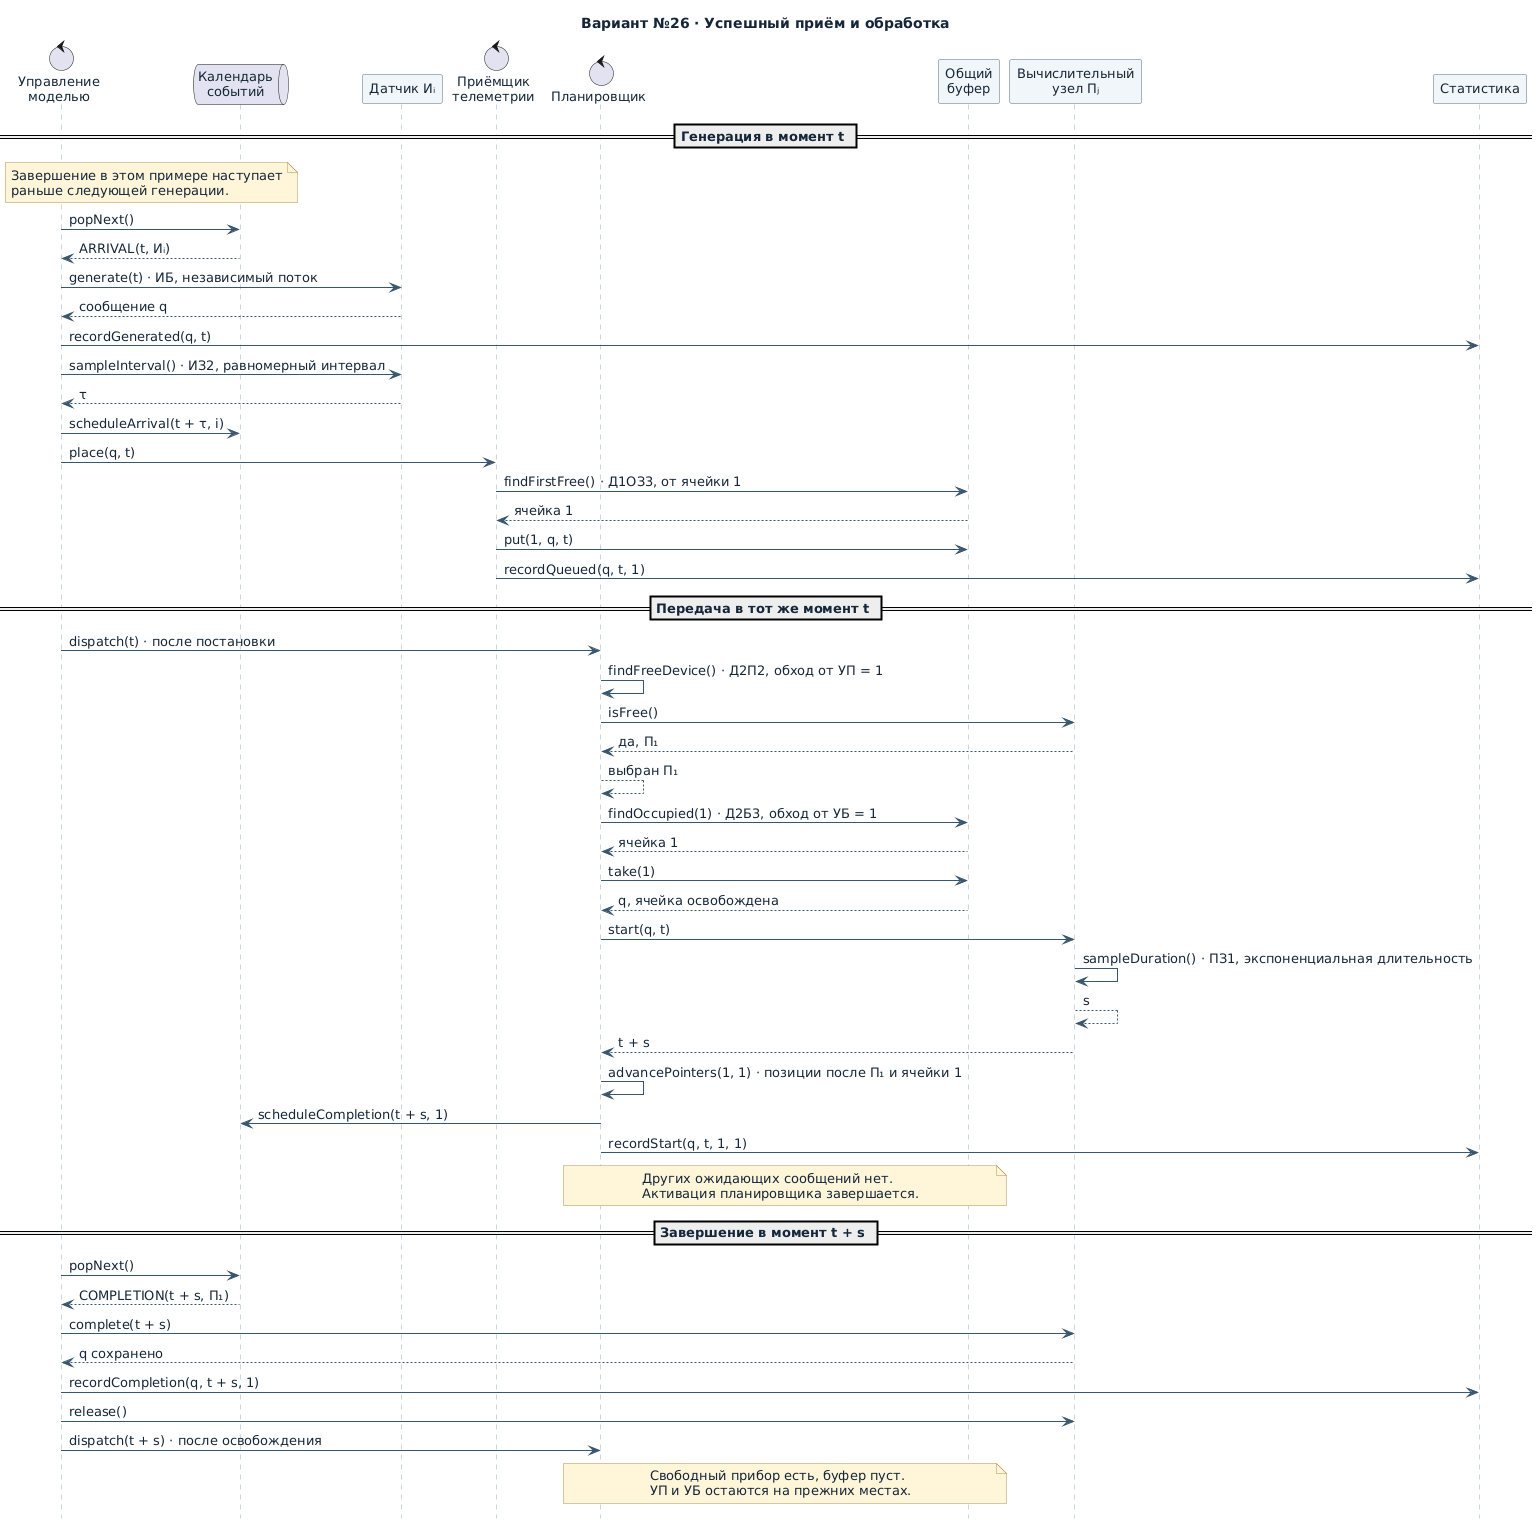

The diagram above was rendered by PlantUML. Its source (embedded in the PNG):
@startuml
title Вариант №26 · Успешный приём и обработка
skinparam defaultFontName DejaVu Sans
skinparam defaultFontSize 13
skinparam defaultFontColor #142638
skinparam shadowing false
skinparam ArrowColor #38566D
skinparam sequenceLifeLineBorderColor #97ABBA
skinparam sequenceParticipantBackgroundColor #F1F6FA
skinparam sequenceParticipantBorderColor #526D82
skinparam sequenceGroupBorderColor #8095A5
skinparam sequenceGroupBackgroundColor #EDF3F7
skinparam noteBackgroundColor #FFF5D9
skinparam noteBorderColor #B09354
hide footbox

control "Управление\nмоделью" as Sim
queue "Календарь\nсобытий" as Cal
participant "Датчик Иᵢ" as Src
control "Приёмщик\nтелеметрии" as Place
control "Планировщик" as Sel
participant "Общий\nбуфер" as Buf
participant "Вычислительный\nузел Пⱼ" as Dev
participant "Статистика" as Stats

== Генерация в момент t ==
note over Sim, Cal : Завершение в этом примере наступает\nраньше следующей генерации.
Sim -> Cal : popNext()
Cal --> Sim : ARRIVAL(t, Иᵢ)
Sim -> Src : generate(t) · ИБ, независимый поток
Src --> Sim : сообщение q
Sim -> Stats : recordGenerated(q, t)
Sim -> Src : sampleInterval() · ИЗ2, равномерный интервал
Src --> Sim : τ
Sim -> Cal : scheduleArrival(t + τ, i)
Sim -> Place : place(q, t)
Place -> Buf : findFirstFree() · Д1ОЗ3, от ячейки 1
Buf --> Place : ячейка 1
Place -> Buf : put(1, q, t)
Place -> Stats : recordQueued(q, t, 1)

== Передача в тот же момент t ==
Sim -> Sel : dispatch(t) · после постановки
Sel -> Sel : findFreeDevice() · Д2П2, обход от УП = 1
Sel -> Dev : isFree()
Dev --> Sel : да, П₁
Sel --> Sel : выбран П₁
Sel -> Buf : findOccupied(1) · Д2Б3, обход от УБ = 1
Buf --> Sel : ячейка 1
Sel -> Buf : take(1)
Buf --> Sel : q, ячейка освобождена
Sel -> Dev : start(q, t)
Dev -> Dev : sampleDuration() · ПЗ1, экспоненциальная длительность
Dev --> Dev : s
Dev --> Sel : t + s
Sel -> Sel : advancePointers(1, 1) · позиции после П₁ и ячейки 1
Sel -> Cal : scheduleCompletion(t + s, 1)
Sel -> Stats : recordStart(q, t, 1, 1)
note over Sel, Buf
  Других ожидающих сообщений нет.
  Активация планировщика завершается.
end note

== Завершение в момент t + s ==
Sim -> Cal : popNext()
Cal --> Sim : COMPLETION(t + s, П₁)
Sim -> Dev : complete(t + s)
Dev --> Sim : q сохранено
Sim -> Stats : recordCompletion(q, t + s, 1)
Sim -> Dev : release()
Sim -> Sel : dispatch(t + s) · после освобождения
note over Sel, Buf
  Свободный прибор есть, буфер пуст.
  УП и УБ остаются на прежних местах.
end note
@enduml